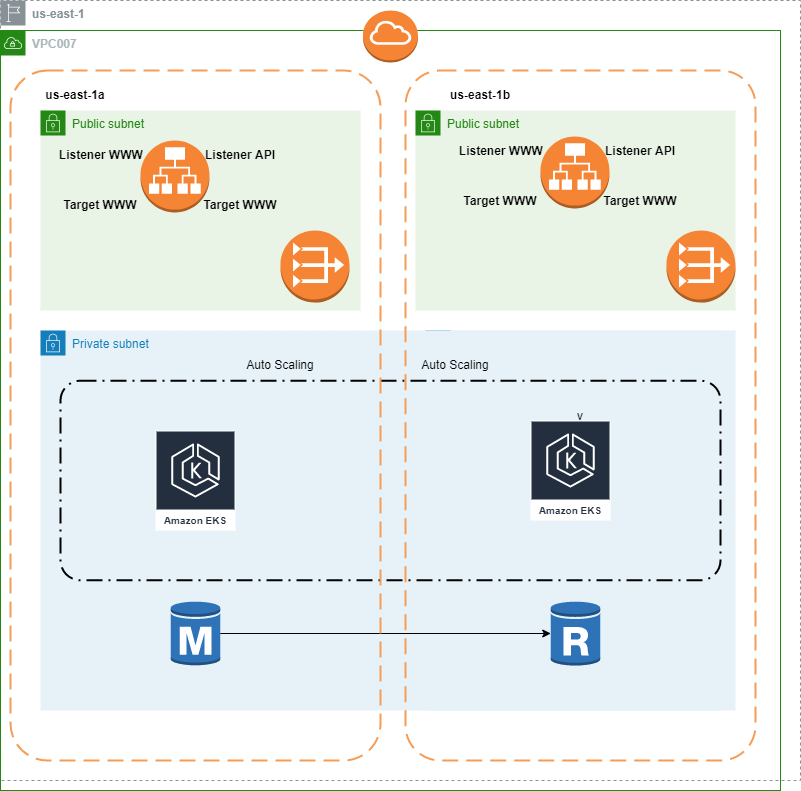

The diagram above was exported from draw.io. Its source (the exported page's mxGraphModel, read from the mxfile embedded in the PNG):
<mxGraphModel dx="1055" dy="743" grid="1" gridSize="10" guides="1" tooltips="1" connect="1" arrows="1" fold="1" page="1" pageScale="1" pageWidth="850" pageHeight="1100" math="0" shadow="0">
  <root>
    <mxCell id="0" />
    <mxCell id="1" parent="0" />
    <mxCell id="BQqs-eVoa-7M6T6eeTgY-2" value="&lt;b&gt;us-east-1&lt;/b&gt;" style="sketch=0;outlineConnect=0;gradientColor=none;html=1;whiteSpace=wrap;fontSize=12;fontStyle=0;shape=mxgraph.aws4.group;grIcon=mxgraph.aws4.group_region;strokeColor=#879196;fillColor=none;verticalAlign=top;align=left;spacingLeft=30;fontColor=#879196;dashed=1;shadow=0;" vertex="1" parent="1">
      <mxGeometry x="20" y="10" width="800" height="780" as="geometry" />
    </mxCell>
    <mxCell id="BQqs-eVoa-7M6T6eeTgY-3" value="&lt;b&gt;VPC007&lt;/b&gt;" style="points=[[0,0],[0.25,0],[0.5,0],[0.75,0],[1,0],[1,0.25],[1,0.5],[1,0.75],[1,1],[0.75,1],[0.5,1],[0.25,1],[0,1],[0,0.75],[0,0.5],[0,0.25]];outlineConnect=0;gradientColor=none;html=1;whiteSpace=wrap;fontSize=12;fontStyle=0;container=1;pointerEvents=0;collapsible=0;recursiveResize=0;shape=mxgraph.aws4.group;grIcon=mxgraph.aws4.group_vpc;strokeColor=#248814;fillColor=none;verticalAlign=top;align=left;spacingLeft=30;fontColor=#AAB7B8;dashed=0;" vertex="1" parent="1">
      <mxGeometry x="20" y="40" width="780" height="760" as="geometry" />
    </mxCell>
    <mxCell id="BQqs-eVoa-7M6T6eeTgY-17" value="Private subnet" style="points=[[0,0],[0.25,0],[0.5,0],[0.75,0],[1,0],[1,0.25],[1,0.5],[1,0.75],[1,1],[0.75,1],[0.5,1],[0.25,1],[0,1],[0,0.75],[0,0.5],[0,0.25]];outlineConnect=0;gradientColor=none;html=1;whiteSpace=wrap;fontSize=12;fontStyle=0;container=1;pointerEvents=0;collapsible=0;recursiveResize=0;shape=mxgraph.aws4.group;grIcon=mxgraph.aws4.group_security_group;grStroke=0;strokeColor=#147EBA;fillColor=#E6F2F8;verticalAlign=top;align=left;spacingLeft=30;fontColor=#147EBA;dashed=0;shadow=0;" vertex="1" parent="BQqs-eVoa-7M6T6eeTgY-3">
      <mxGeometry x="425" y="300" width="310" height="380" as="geometry" />
    </mxCell>
    <mxCell id="BQqs-eVoa-7M6T6eeTgY-20" value="" style="outlineConnect=0;dashed=0;verticalLabelPosition=bottom;verticalAlign=top;align=center;html=1;shape=mxgraph.aws3.rds_db_instance_read_replica;fillColor=#2E73B8;gradientColor=none;shadow=0;" vertex="1" parent="BQqs-eVoa-7M6T6eeTgY-17">
      <mxGeometry x="125.25" y="270" width="49.5" height="66" as="geometry" />
    </mxCell>
    <mxCell id="BQqs-eVoa-7M6T6eeTgY-14" value="Private subnet" style="points=[[0,0],[0.25,0],[0.5,0],[0.75,0],[1,0],[1,0.25],[1,0.5],[1,0.75],[1,1],[0.75,1],[0.5,1],[0.25,1],[0,1],[0,0.75],[0,0.5],[0,0.25]];outlineConnect=0;gradientColor=none;html=1;whiteSpace=wrap;fontSize=12;fontStyle=0;container=1;pointerEvents=0;collapsible=0;recursiveResize=0;shape=mxgraph.aws4.group;grIcon=mxgraph.aws4.group_security_group;grStroke=0;strokeColor=#147EBA;fillColor=#E6F2F8;verticalAlign=top;align=left;spacingLeft=30;fontColor=#147EBA;dashed=0;shadow=0;" vertex="1" parent="BQqs-eVoa-7M6T6eeTgY-3">
      <mxGeometry x="40" y="300" width="680" height="380" as="geometry" />
    </mxCell>
    <mxCell id="BQqs-eVoa-7M6T6eeTgY-19" value="" style="outlineConnect=0;dashed=0;verticalLabelPosition=bottom;verticalAlign=top;align=center;html=1;shape=mxgraph.aws3.rds_db_instance;fillColor=#2E73B8;gradientColor=none;shadow=0;" vertex="1" parent="BQqs-eVoa-7M6T6eeTgY-14">
      <mxGeometry x="130.25" y="270" width="49.5" height="66" as="geometry" />
    </mxCell>
    <mxCell id="BQqs-eVoa-7M6T6eeTgY-24" value="" style="rounded=1;arcSize=10;dashed=1;fillColor=none;gradientColor=none;dashPattern=8 3 1 3;strokeWidth=2;shadow=0;" vertex="1" parent="BQqs-eVoa-7M6T6eeTgY-14">
      <mxGeometry x="20" y="50.25" width="660" height="199.5" as="geometry" />
    </mxCell>
    <mxCell id="BQqs-eVoa-7M6T6eeTgY-26" value="Auto Scaling" style="text;html=1;strokeColor=none;fillColor=none;align=center;verticalAlign=middle;whiteSpace=wrap;rounded=0;shadow=0;" vertex="1" parent="BQqs-eVoa-7M6T6eeTgY-14">
      <mxGeometry x="160" y="20.25" width="510" height="30" as="geometry" />
    </mxCell>
    <mxCell id="BQqs-eVoa-7M6T6eeTgY-11" value="&lt;b&gt;us-east-1a&lt;/b&gt;" style="text;html=1;strokeColor=none;fillColor=none;align=center;verticalAlign=middle;whiteSpace=wrap;rounded=0;shadow=0;" vertex="1" parent="BQqs-eVoa-7M6T6eeTgY-3">
      <mxGeometry x="30" y="50" width="90" height="30" as="geometry" />
    </mxCell>
    <mxCell id="BQqs-eVoa-7M6T6eeTgY-12" value="&lt;b&gt;us-east-1b&lt;/b&gt;" style="text;html=1;strokeColor=none;fillColor=none;align=center;verticalAlign=middle;whiteSpace=wrap;rounded=0;shadow=0;" vertex="1" parent="BQqs-eVoa-7M6T6eeTgY-3">
      <mxGeometry x="440" y="50" width="80" height="30" as="geometry" />
    </mxCell>
    <mxCell id="BQqs-eVoa-7M6T6eeTgY-16" value="Public subnet" style="points=[[0,0],[0.25,0],[0.5,0],[0.75,0],[1,0],[1,0.25],[1,0.5],[1,0.75],[1,1],[0.75,1],[0.5,1],[0.25,1],[0,1],[0,0.75],[0,0.5],[0,0.25]];outlineConnect=0;gradientColor=none;html=1;whiteSpace=wrap;fontSize=12;fontStyle=0;container=1;pointerEvents=0;collapsible=0;recursiveResize=0;shape=mxgraph.aws4.group;grIcon=mxgraph.aws4.group_security_group;grStroke=0;strokeColor=#248814;fillColor=#E9F3E6;verticalAlign=top;align=left;spacingLeft=30;fontColor=#248814;dashed=0;shadow=0;" vertex="1" parent="BQqs-eVoa-7M6T6eeTgY-3">
      <mxGeometry x="40" y="80" width="320" height="200" as="geometry" />
    </mxCell>
    <mxCell id="BQqs-eVoa-7M6T6eeTgY-18" value="Public subnet" style="points=[[0,0],[0.25,0],[0.5,0],[0.75,0],[1,0],[1,0.25],[1,0.5],[1,0.75],[1,1],[0.75,1],[0.5,1],[0.25,1],[0,1],[0,0.75],[0,0.5],[0,0.25]];outlineConnect=0;gradientColor=none;html=1;whiteSpace=wrap;fontSize=12;fontStyle=0;container=1;pointerEvents=0;collapsible=0;recursiveResize=0;shape=mxgraph.aws4.group;grIcon=mxgraph.aws4.group_security_group;grStroke=0;strokeColor=#248814;fillColor=#E9F3E6;verticalAlign=top;align=left;spacingLeft=30;fontColor=#248814;dashed=0;shadow=0;" vertex="1" parent="BQqs-eVoa-7M6T6eeTgY-3">
      <mxGeometry x="415" y="80" width="320" height="200" as="geometry" />
    </mxCell>
    <mxCell id="BQqs-eVoa-7M6T6eeTgY-21" style="edgeStyle=orthogonalEdgeStyle;rounded=0;orthogonalLoop=1;jettySize=auto;html=1;" edge="1" parent="BQqs-eVoa-7M6T6eeTgY-3" source="BQqs-eVoa-7M6T6eeTgY-19" target="BQqs-eVoa-7M6T6eeTgY-20">
      <mxGeometry relative="1" as="geometry" />
    </mxCell>
    <mxCell id="BQqs-eVoa-7M6T6eeTgY-22" value="Amazon EKS" style="sketch=0;outlineConnect=0;fontColor=#232F3E;gradientColor=none;strokeColor=#ffffff;fillColor=#232F3E;dashed=0;verticalLabelPosition=middle;verticalAlign=bottom;align=center;html=1;whiteSpace=wrap;fontSize=10;fontStyle=1;spacing=3;shape=mxgraph.aws4.productIcon;prIcon=mxgraph.aws4.eks;shadow=0;" vertex="1" parent="BQqs-eVoa-7M6T6eeTgY-3">
      <mxGeometry x="155" y="400" width="80" height="100" as="geometry" />
    </mxCell>
    <mxCell id="BQqs-eVoa-7M6T6eeTgY-23" value="Amazon EKS" style="sketch=0;outlineConnect=0;fontColor=#232F3E;gradientColor=none;strokeColor=#ffffff;fillColor=#232F3E;dashed=0;verticalLabelPosition=middle;verticalAlign=bottom;align=center;html=1;whiteSpace=wrap;fontSize=10;fontStyle=1;spacing=3;shape=mxgraph.aws4.productIcon;prIcon=mxgraph.aws4.eks;shadow=0;" vertex="1" parent="BQqs-eVoa-7M6T6eeTgY-3">
      <mxGeometry x="530" y="390" width="80" height="100" as="geometry" />
    </mxCell>
    <mxCell id="BQqs-eVoa-7M6T6eeTgY-5" value="v" style="rounded=1;arcSize=10;dashed=1;strokeColor=#F59D56;fillColor=none;gradientColor=none;dashPattern=8 4;strokeWidth=2;" vertex="1" parent="BQqs-eVoa-7M6T6eeTgY-3">
      <mxGeometry x="405" y="40" width="350" height="690" as="geometry" />
    </mxCell>
    <mxCell id="BQqs-eVoa-7M6T6eeTgY-4" value="" style="rounded=1;arcSize=10;dashed=1;strokeColor=#F59D56;fillColor=none;gradientColor=none;dashPattern=8 4;strokeWidth=2;" vertex="1" parent="BQqs-eVoa-7M6T6eeTgY-3">
      <mxGeometry x="10" y="40" width="370" height="690" as="geometry" />
    </mxCell>
    <mxCell id="BQqs-eVoa-7M6T6eeTgY-25" value="" style="outlineConnect=0;dashed=0;verticalLabelPosition=bottom;verticalAlign=top;align=center;html=1;shape=mxgraph.aws3.rds_db_instance_read_replica;fillColor=#2E73B8;gradientColor=none;shadow=0;" vertex="1" parent="BQqs-eVoa-7M6T6eeTgY-3">
      <mxGeometry x="550.25" y="570" width="49.5" height="66" as="geometry" />
    </mxCell>
    <mxCell id="BQqs-eVoa-7M6T6eeTgY-27" value="Auto Scaling" style="text;html=1;strokeColor=none;fillColor=none;align=center;verticalAlign=middle;whiteSpace=wrap;rounded=0;shadow=0;" vertex="1" parent="BQqs-eVoa-7M6T6eeTgY-3">
      <mxGeometry x="220" y="320" width="120" height="30" as="geometry" />
    </mxCell>
    <mxCell id="BQqs-eVoa-7M6T6eeTgY-29" value="" style="outlineConnect=0;dashed=0;verticalLabelPosition=bottom;verticalAlign=top;align=center;html=1;shape=mxgraph.aws3.application_load_balancer;fillColor=#F58534;gradientColor=none;shadow=0;" vertex="1" parent="BQqs-eVoa-7M6T6eeTgY-3">
      <mxGeometry x="140" y="110" width="69" height="72" as="geometry" />
    </mxCell>
    <mxCell id="BQqs-eVoa-7M6T6eeTgY-35" value="" style="outlineConnect=0;dashed=0;verticalLabelPosition=bottom;verticalAlign=top;align=center;html=1;shape=mxgraph.aws3.vpc_nat_gateway;fillColor=#F58534;gradientColor=none;shadow=0;" vertex="1" parent="BQqs-eVoa-7M6T6eeTgY-3">
      <mxGeometry x="280" y="200" width="69" height="72" as="geometry" />
    </mxCell>
    <mxCell id="BQqs-eVoa-7M6T6eeTgY-36" value="" style="outlineConnect=0;dashed=0;verticalLabelPosition=bottom;verticalAlign=top;align=center;html=1;shape=mxgraph.aws3.vpc_nat_gateway;fillColor=#F58534;gradientColor=none;shadow=0;" vertex="1" parent="BQqs-eVoa-7M6T6eeTgY-3">
      <mxGeometry x="666" y="200" width="69" height="72" as="geometry" />
    </mxCell>
    <mxCell id="BQqs-eVoa-7M6T6eeTgY-37" value="&lt;b&gt;Listener WWW&amp;nbsp;&lt;/b&gt;" style="text;html=1;strokeColor=none;fillColor=none;align=center;verticalAlign=middle;whiteSpace=wrap;rounded=0;shadow=0;" vertex="1" parent="BQqs-eVoa-7M6T6eeTgY-3">
      <mxGeometry x="50" y="110" width="105" height="30" as="geometry" />
    </mxCell>
    <mxCell id="BQqs-eVoa-7M6T6eeTgY-38" value="&lt;b&gt;Target WWW&lt;/b&gt;" style="text;html=1;strokeColor=none;fillColor=none;align=center;verticalAlign=middle;whiteSpace=wrap;rounded=0;shadow=0;" vertex="1" parent="BQqs-eVoa-7M6T6eeTgY-3">
      <mxGeometry x="50" y="160" width="100" height="30" as="geometry" />
    </mxCell>
    <mxCell id="BQqs-eVoa-7M6T6eeTgY-39" value="&lt;b&gt;Listener API&lt;/b&gt;" style="text;html=1;strokeColor=none;fillColor=none;align=center;verticalAlign=middle;whiteSpace=wrap;rounded=0;shadow=0;" vertex="1" parent="BQqs-eVoa-7M6T6eeTgY-3">
      <mxGeometry x="190" y="110" width="100" height="30" as="geometry" />
    </mxCell>
    <mxCell id="BQqs-eVoa-7M6T6eeTgY-40" value="&lt;b&gt;Target WWW&lt;/b&gt;" style="text;html=1;strokeColor=none;fillColor=none;align=center;verticalAlign=middle;whiteSpace=wrap;rounded=0;shadow=0;" vertex="1" parent="BQqs-eVoa-7M6T6eeTgY-3">
      <mxGeometry x="190" y="160" width="100" height="30" as="geometry" />
    </mxCell>
    <mxCell id="BQqs-eVoa-7M6T6eeTgY-41" value="" style="outlineConnect=0;dashed=0;verticalLabelPosition=bottom;verticalAlign=top;align=center;html=1;shape=mxgraph.aws3.application_load_balancer;fillColor=#F58534;gradientColor=none;shadow=0;" vertex="1" parent="BQqs-eVoa-7M6T6eeTgY-3">
      <mxGeometry x="540" y="106" width="69" height="72" as="geometry" />
    </mxCell>
    <mxCell id="BQqs-eVoa-7M6T6eeTgY-42" value="&lt;b&gt;Listener WWW&amp;nbsp;&lt;/b&gt;" style="text;html=1;strokeColor=none;fillColor=none;align=center;verticalAlign=middle;whiteSpace=wrap;rounded=0;shadow=0;" vertex="1" parent="BQqs-eVoa-7M6T6eeTgY-3">
      <mxGeometry x="450" y="106" width="105" height="30" as="geometry" />
    </mxCell>
    <mxCell id="BQqs-eVoa-7M6T6eeTgY-43" value="&lt;b&gt;Target WWW&lt;/b&gt;" style="text;html=1;strokeColor=none;fillColor=none;align=center;verticalAlign=middle;whiteSpace=wrap;rounded=0;shadow=0;" vertex="1" parent="BQqs-eVoa-7M6T6eeTgY-3">
      <mxGeometry x="450" y="156" width="100" height="30" as="geometry" />
    </mxCell>
    <mxCell id="BQqs-eVoa-7M6T6eeTgY-44" value="&lt;b&gt;Listener API&lt;/b&gt;" style="text;html=1;strokeColor=none;fillColor=none;align=center;verticalAlign=middle;whiteSpace=wrap;rounded=0;shadow=0;" vertex="1" parent="BQqs-eVoa-7M6T6eeTgY-3">
      <mxGeometry x="590" y="106" width="100" height="30" as="geometry" />
    </mxCell>
    <mxCell id="BQqs-eVoa-7M6T6eeTgY-45" value="&lt;b&gt;Target WWW&lt;/b&gt;" style="text;html=1;strokeColor=none;fillColor=none;align=center;verticalAlign=middle;whiteSpace=wrap;rounded=0;shadow=0;" vertex="1" parent="BQqs-eVoa-7M6T6eeTgY-3">
      <mxGeometry x="590" y="156" width="100" height="30" as="geometry" />
    </mxCell>
    <mxCell id="BQqs-eVoa-7M6T6eeTgY-28" value="" style="outlineConnect=0;dashed=0;verticalLabelPosition=bottom;verticalAlign=top;align=center;html=1;shape=mxgraph.aws3.internet_gateway;fillColor=#F58534;gradientColor=none;shadow=0;" vertex="1" parent="1">
      <mxGeometry x="382.5" y="20" width="55" height="52" as="geometry" />
    </mxCell>
  </root>
</mxGraphModel>